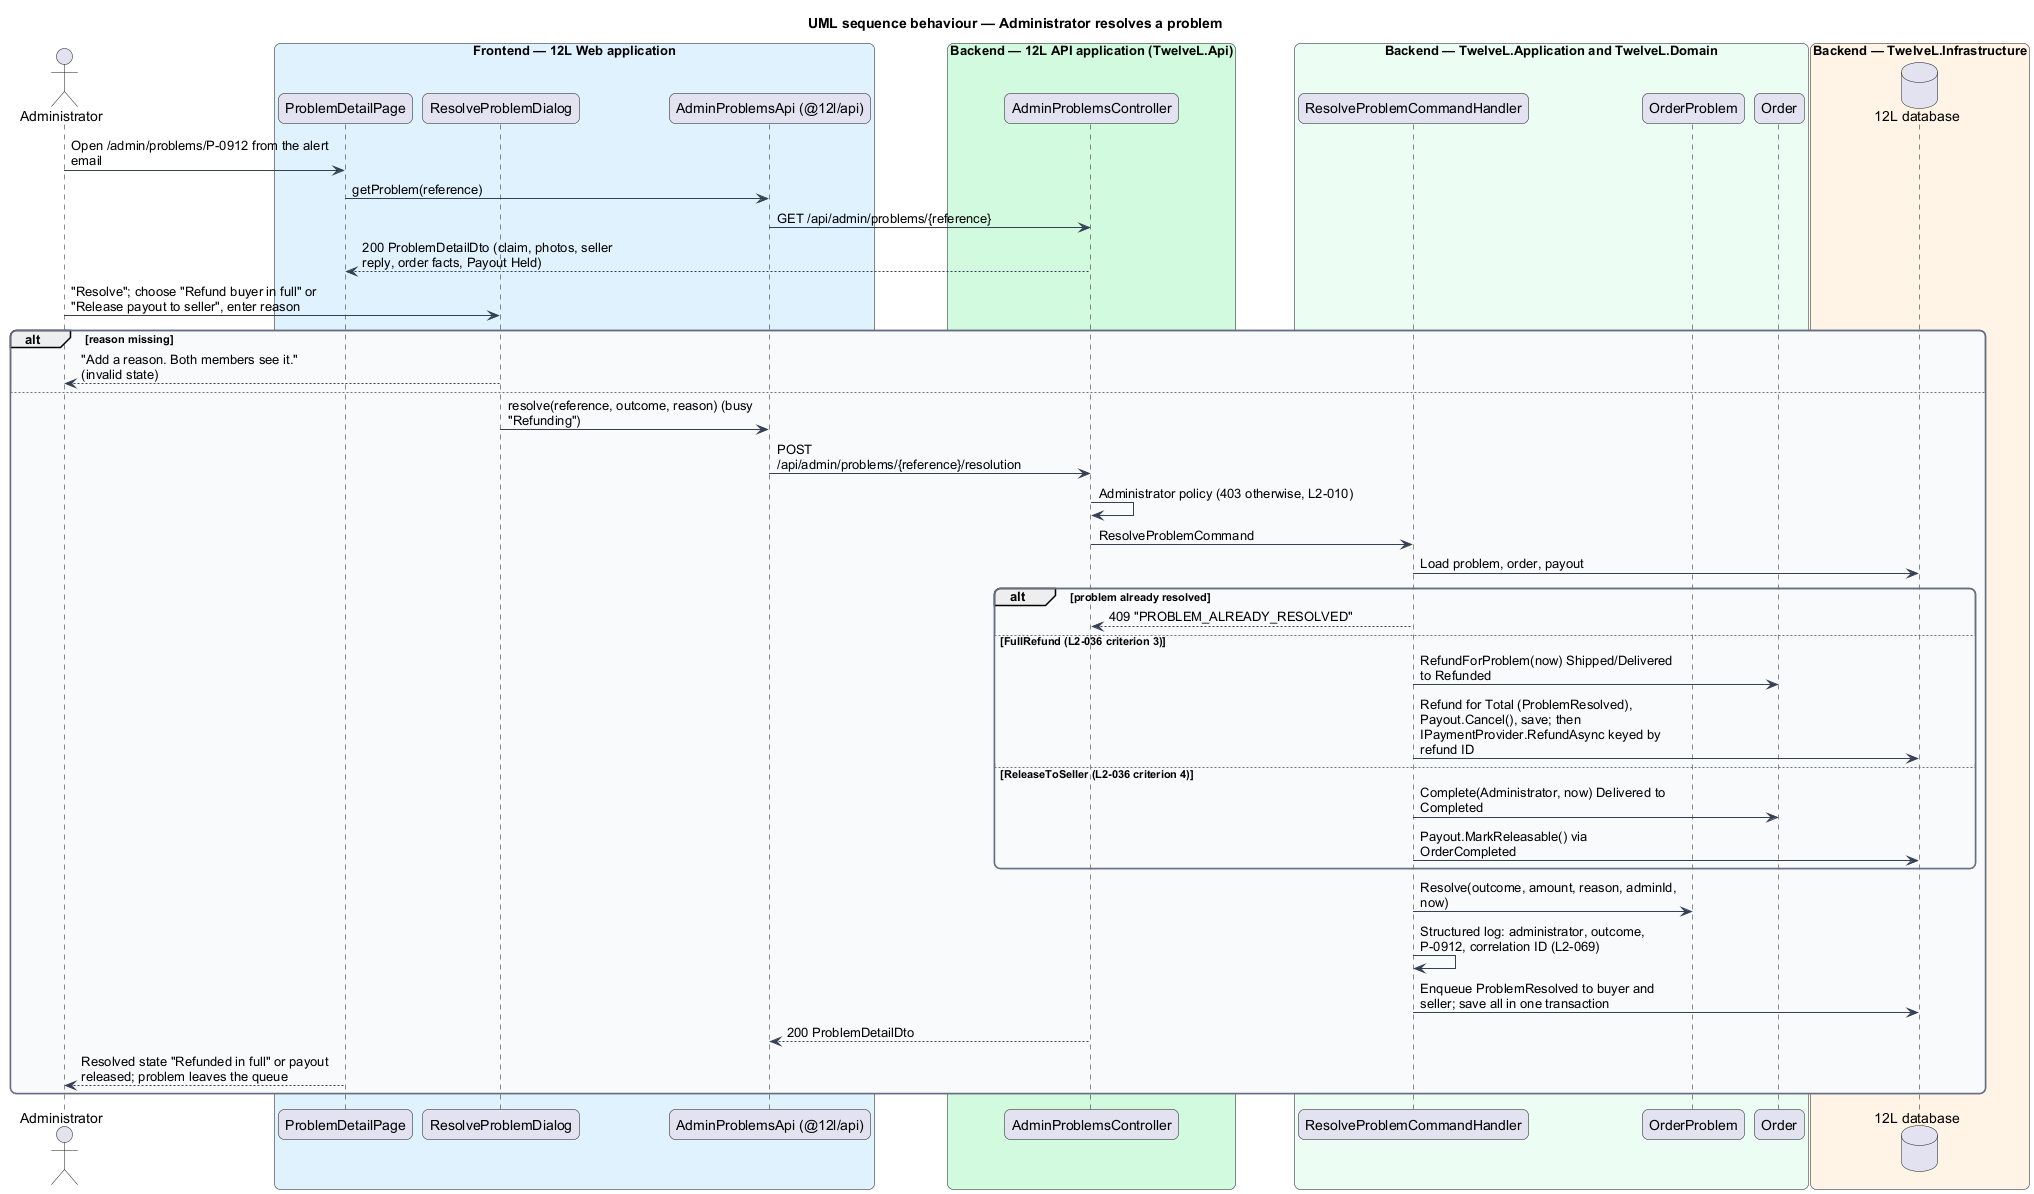

The diagram above was rendered by PlantUML. Its source (embedded in the PNG):
@startuml
title UML sequence behaviour — Administrator resolves a problem
skinparam backgroundColor #FFFFFF
skinparam shadowing false
skinparam roundcorner 12
skinparam defaultFontName Arial
skinparam ArrowColor #344054
skinparam rectangle {
  BorderColor #344054
  FontColor #101828
}
skinparam package {
  BorderColor #667085
  FontColor #101828
  BackgroundColor #F9FAFB
}
skinparam sequenceMessageAlign left
skinparam maxMessageSize 260
actor "Administrator" as actor
box "Frontend — 12L Web application" #E0F2FE
  participant "ProblemDetailPage" as page
  participant "ResolveProblemDialog" as dlg
  participant "AdminProblemsApi (@12l/api)" as client
end box
box "Backend — 12L API application (TwelveL.Api)" #D1FADF
  participant "AdminProblemsController" as ctrl
end box
box "Backend — TwelveL.Application and TwelveL.Domain" #ECFDF3
  participant "ResolveProblemCommandHandler" as h
  participant "OrderProblem" as prob
  participant "Order" as order
end box
box "Backend — TwelveL.Infrastructure" #FFF4E5
  database "12L database" as db
end box
actor -> page : Open /admin/problems/P-0912 from the alert email
page -> client : getProblem(reference)
client -> ctrl : GET /api/admin/problems/{reference}
ctrl --> page : 200 ProblemDetailDto (claim, photos, seller reply, order facts, Payout Held)
actor -> dlg : "Resolve"; choose "Refund buyer in full" or "Release payout to seller", enter reason
alt reason missing
  dlg --> actor : "Add a reason. Both members see it." (invalid state)
else
  dlg -> client : resolve(reference, outcome, reason) (busy "Refunding")
  client -> ctrl : POST /api/admin/problems/{reference}/resolution
  ctrl -> ctrl : Administrator policy (403 otherwise, L2-010)
  ctrl -> h : ResolveProblemCommand
  h -> db : Load problem, order, payout
  alt problem already resolved
    h --> ctrl : 409 "PROBLEM_ALREADY_RESOLVED"
  else FullRefund (L2-036 criterion 3)
    h -> order : RefundForProblem(now) Shipped/Delivered to Refunded
    h -> db : Refund for Total (ProblemResolved), Payout.Cancel(), save; then IPaymentProvider.RefundAsync keyed by refund ID
  else ReleaseToSeller (L2-036 criterion 4)
    h -> order : Complete(Administrator, now) Delivered to Completed
    h -> db : Payout.MarkReleasable() via OrderCompleted
  end
  h -> prob : Resolve(outcome, amount, reason, adminId, now)
  h -> h : Structured log: administrator, outcome, P-0912, correlation ID (L2-069)
  h -> db : Enqueue ProblemResolved to buyer and seller; save all in one transaction
  ctrl --> client : 200 ProblemDetailDto
  page --> actor : Resolved state "Refunded in full" or payout released; problem leaves the queue
end
@enduml